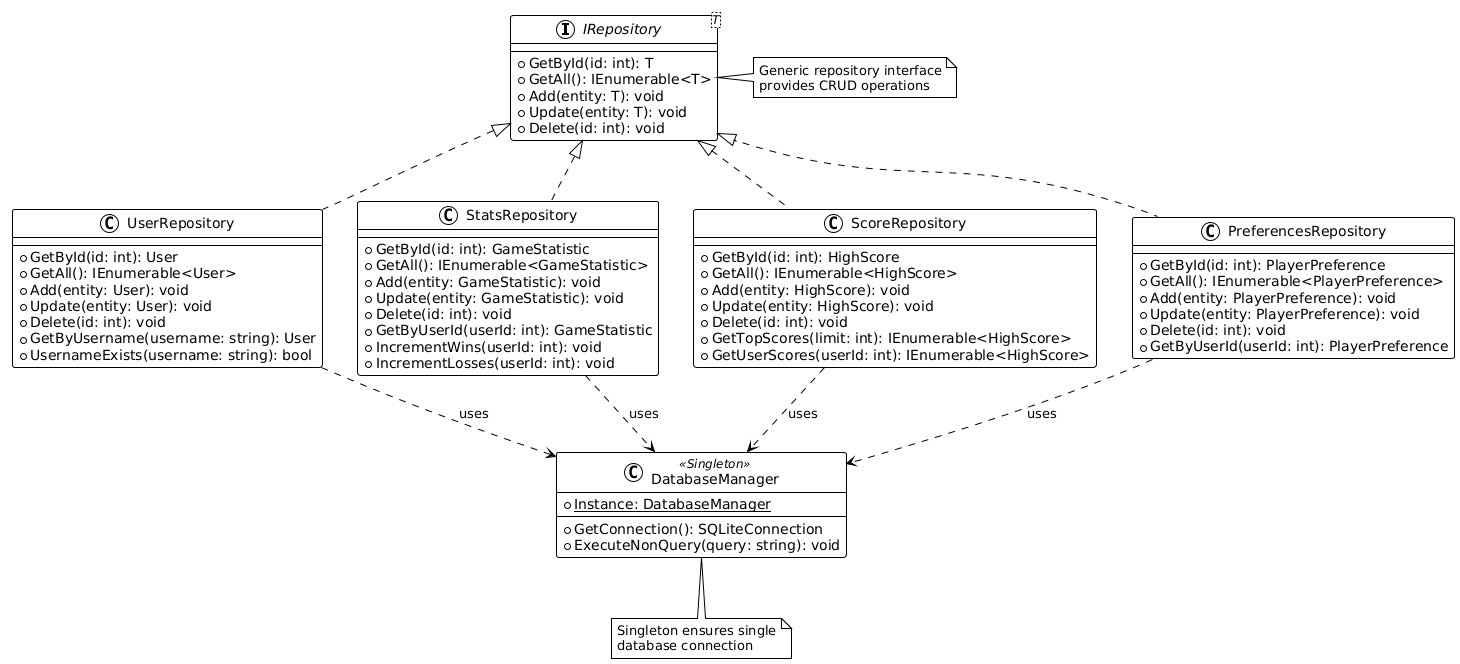

The diagram above was rendered by PlantUML. Its source (embedded in the PNG):
@startuml
!theme plain

interface "IRepository<T>" as IRepository {
  +GetById(id: int): T
  +GetAll(): IEnumerable<T>
  +Add(entity: T): void
  +Update(entity: T): void
  +Delete(id: int): void
}

class UserRepository {
  +GetById(id: int): User
  +GetAll(): IEnumerable<User>
  +Add(entity: User): void
  +Update(entity: User): void
  +Delete(id: int): void
  +GetByUsername(username: string): User
  +UsernameExists(username: string): bool
}

class StatsRepository {
  +GetById(id: int): GameStatistic
  +GetAll(): IEnumerable<GameStatistic>
  +Add(entity: GameStatistic): void
  +Update(entity: GameStatistic): void
  +Delete(id: int): void
  +GetByUserId(userId: int): GameStatistic
  +IncrementWins(userId: int): void
  +IncrementLosses(userId: int): void
}

class ScoreRepository {
  +GetById(id: int): HighScore
  +GetAll(): IEnumerable<HighScore>
  +Add(entity: HighScore): void
  +Update(entity: HighScore): void
  +Delete(id: int): void
  +GetTopScores(limit: int): IEnumerable<HighScore>
  +GetUserScores(userId: int): IEnumerable<HighScore>
}

class PreferencesRepository {
  +GetById(id: int): PlayerPreference
  +GetAll(): IEnumerable<PlayerPreference>
  +Add(entity: PlayerPreference): void
  +Update(entity: PlayerPreference): void
  +Delete(id: int): void
  +GetByUserId(userId: int): PlayerPreference
}

class DatabaseManager <<Singleton>> {
  +{static} Instance: DatabaseManager
  +GetConnection(): SQLiteConnection
  +ExecuteNonQuery(query: string): void
}

IRepository <|.. UserRepository
IRepository <|.. StatsRepository
IRepository <|.. ScoreRepository
IRepository <|.. PreferencesRepository

UserRepository ..> DatabaseManager : uses
StatsRepository ..> DatabaseManager : uses
ScoreRepository ..> DatabaseManager : uses
PreferencesRepository ..> DatabaseManager : uses

note right of IRepository
  Generic repository interface
  provides CRUD operations
end note

note bottom of DatabaseManager
  Singleton ensures single
  database connection
end note
@enduml